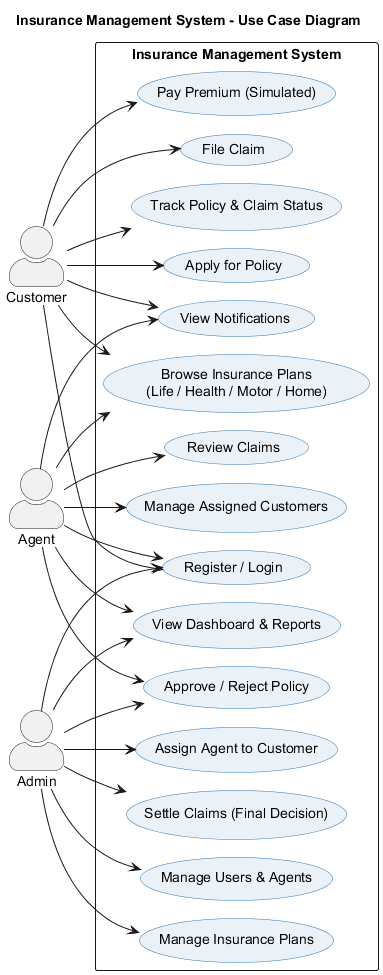

The diagram above was rendered by PlantUML. Its source (embedded in the PNG):
@startuml 01-use-case-diagram
!pragma layout smetana
title Insurance Management System - Use Case Diagram
left to right direction
skinparam actorStyle awesome
skinparam usecase {
  BackgroundColor #EAF2F8
  BorderColor #2E75B6
}

actor Customer as C
actor Agent as A
actor Admin as AD

rectangle "Insurance Management System" {
  usecase "Register / Login" as UC1
  usecase "Browse Insurance Plans\n(Life / Health / Motor / Home)" as UC2
  usecase "Apply for Policy" as UC3
  usecase "Pay Premium (Simulated)" as UC4
  usecase "File Claim" as UC5
  usecase "Track Policy & Claim Status" as UC6
  usecase "View Notifications" as UC7
  usecase "Approve / Reject Policy" as UC8
  usecase "Review Claims" as UC9
  usecase "Manage Assigned Customers" as UC10
  usecase "Manage Users & Agents" as UC11
  usecase "Manage Insurance Plans" as UC12
  usecase "Assign Agent to Customer" as UC13
  usecase "Settle Claims (Final Decision)" as UC14
  usecase "View Dashboard & Reports" as UC15
}

C --> UC1
C --> UC2
C --> UC3
C --> UC4
C --> UC5
C --> UC6
C --> UC7

A --> UC1
A --> UC2
A --> UC8
A --> UC9
A --> UC10
A --> UC7
A --> UC15

AD --> UC1
AD --> UC11
AD --> UC12
AD --> UC13
AD --> UC8
AD --> UC14
AD --> UC15
@enduml